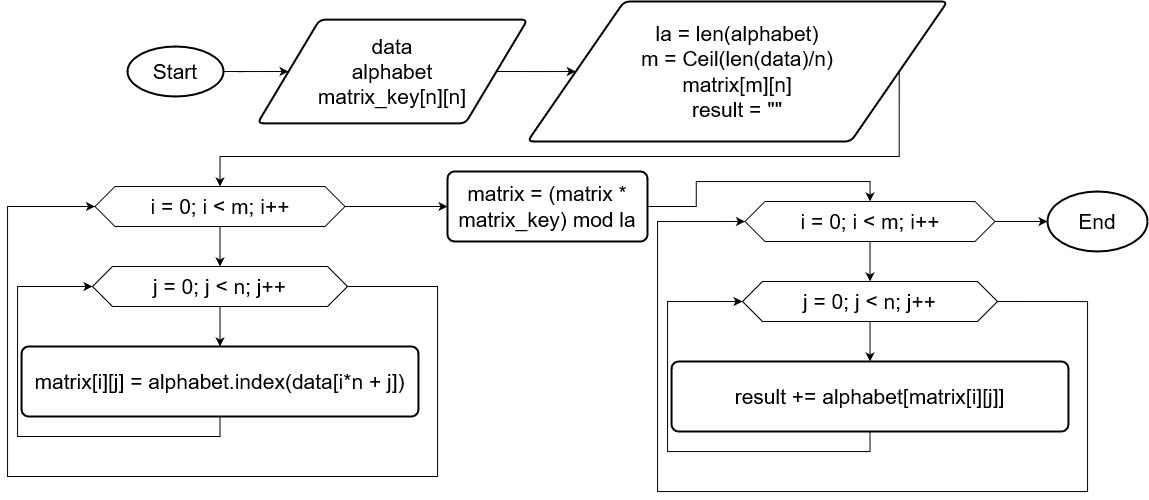

The diagram above was exported from draw.io. Its source (the exported page's mxGraphModel, read from the mxfile embedded in the PNG):
<mxGraphModel dx="2251" dy="746" grid="1" gridSize="10" guides="1" tooltips="1" connect="1" arrows="1" fold="1" page="1" pageScale="1" pageWidth="827" pageHeight="1169" math="0" shadow="0">
  <root>
    <mxCell id="0" />
    <mxCell id="1" parent="0" />
    <mxCell id="94nOHTLPlmDeJjtr1RqY-4" style="edgeStyle=orthogonalEdgeStyle;rounded=0;orthogonalLoop=1;jettySize=auto;html=1;exitX=1;exitY=0.5;exitDx=0;exitDy=0;exitPerimeter=0;entryX=0;entryY=0.5;entryDx=0;entryDy=0;" edge="1" parent="1" source="94nOHTLPlmDeJjtr1RqY-1" target="94nOHTLPlmDeJjtr1RqY-3">
      <mxGeometry relative="1" as="geometry" />
    </mxCell>
    <mxCell id="94nOHTLPlmDeJjtr1RqY-1" value="&lt;font style=&quot;font-size: 21px;&quot;&gt;Start&lt;/font&gt;" style="strokeWidth=2;html=1;shape=mxgraph.flowchart.start_1;whiteSpace=wrap;" vertex="1" parent="1">
      <mxGeometry x="120" y="140" width="96" height="50" as="geometry" />
    </mxCell>
    <mxCell id="94nOHTLPlmDeJjtr1RqY-2" value="&lt;font style=&quot;font-size: 21px;&quot;&gt;End&lt;/font&gt;" style="strokeWidth=2;html=1;shape=mxgraph.flowchart.start_1;whiteSpace=wrap;" vertex="1" parent="1">
      <mxGeometry x="1040" y="285" width="100" height="60" as="geometry" />
    </mxCell>
    <mxCell id="94nOHTLPlmDeJjtr1RqY-47" style="edgeStyle=orthogonalEdgeStyle;rounded=0;orthogonalLoop=1;jettySize=auto;html=1;exitX=1;exitY=0.5;exitDx=0;exitDy=0;entryX=0;entryY=0.5;entryDx=0;entryDy=0;" edge="1" parent="1" source="94nOHTLPlmDeJjtr1RqY-3" target="94nOHTLPlmDeJjtr1RqY-27">
      <mxGeometry relative="1" as="geometry">
        <Array as="points">
          <mxPoint x="530" y="165" />
          <mxPoint x="530" y="165" />
        </Array>
      </mxGeometry>
    </mxCell>
    <mxCell id="94nOHTLPlmDeJjtr1RqY-3" value="&lt;div style=&quot;font-size: 21px;&quot;&gt;&lt;font style=&quot;font-size: 21px;&quot;&gt;data&lt;/font&gt;&lt;/div&gt;&lt;div style=&quot;font-size: 21px;&quot;&gt;&lt;font style=&quot;font-size: 21px;&quot;&gt;alphabet&lt;br&gt;&lt;/font&gt;&lt;/div&gt;&lt;div style=&quot;font-size: 21px;&quot;&gt;&lt;font style=&quot;font-size: 21px;&quot;&gt;matrix_key[n][n]&lt;br&gt;&lt;/font&gt;&lt;/div&gt;" style="shape=parallelogram;html=1;strokeWidth=2;perimeter=parallelogramPerimeter;whiteSpace=wrap;rounded=1;arcSize=12;size=0.23;" vertex="1" parent="1">
      <mxGeometry x="250" y="113.13" width="270" height="103.75" as="geometry" />
    </mxCell>
    <mxCell id="94nOHTLPlmDeJjtr1RqY-51" style="edgeStyle=orthogonalEdgeStyle;rounded=0;orthogonalLoop=1;jettySize=auto;html=1;exitX=1;exitY=0.5;exitDx=0;exitDy=0;entryX=0.5;entryY=0;entryDx=0;entryDy=0;" edge="1" parent="1" source="94nOHTLPlmDeJjtr1RqY-27" target="94nOHTLPlmDeJjtr1RqY-48">
      <mxGeometry relative="1" as="geometry">
        <Array as="points">
          <mxPoint x="892" y="250" />
          <mxPoint x="213" y="250" />
        </Array>
      </mxGeometry>
    </mxCell>
    <mxCell id="94nOHTLPlmDeJjtr1RqY-27" value="&lt;div&gt;&lt;font style=&quot;font-size: 21px;&quot;&gt;la = len(alphabet)&lt;/font&gt;&lt;/div&gt;&lt;div&gt;&lt;font style=&quot;font-size: 21px;&quot;&gt;m = &lt;/font&gt;&lt;font style=&quot;font-size: 21px;&quot;&gt;Ceil(len(data)/n)&lt;/font&gt;&lt;/div&gt;&lt;div style=&quot;font-size: 21px;&quot;&gt;&lt;font style=&quot;font-size: 21px;&quot;&gt;matrix[m][n]&lt;/font&gt;&lt;/div&gt;&lt;div style=&quot;font-size: 21px;&quot;&gt;&lt;font style=&quot;font-size: 21px;&quot;&gt;result = &quot;&quot;&lt;br&gt;&lt;/font&gt;&lt;/div&gt;" style="shape=parallelogram;html=1;strokeWidth=2;perimeter=parallelogramPerimeter;whiteSpace=wrap;rounded=1;arcSize=12;size=0.23;" vertex="1" parent="1">
      <mxGeometry x="520" y="95" width="420" height="140" as="geometry" />
    </mxCell>
    <mxCell id="94nOHTLPlmDeJjtr1RqY-52" style="edgeStyle=orthogonalEdgeStyle;rounded=0;orthogonalLoop=1;jettySize=auto;html=1;exitX=0.5;exitY=1;exitDx=0;exitDy=0;entryX=0.5;entryY=0;entryDx=0;entryDy=0;" edge="1" parent="1" source="94nOHTLPlmDeJjtr1RqY-48" target="94nOHTLPlmDeJjtr1RqY-50">
      <mxGeometry relative="1" as="geometry" />
    </mxCell>
    <mxCell id="94nOHTLPlmDeJjtr1RqY-58" style="edgeStyle=orthogonalEdgeStyle;rounded=0;orthogonalLoop=1;jettySize=auto;html=1;exitX=1;exitY=0.5;exitDx=0;exitDy=0;entryX=0;entryY=0.5;entryDx=0;entryDy=0;" edge="1" parent="1" source="94nOHTLPlmDeJjtr1RqY-48" target="94nOHTLPlmDeJjtr1RqY-57">
      <mxGeometry relative="1" as="geometry" />
    </mxCell>
    <mxCell id="94nOHTLPlmDeJjtr1RqY-48" value="&lt;font style=&quot;font-size: 21px;&quot;&gt;i = 0; i &amp;lt; m; i++&lt;/font&gt;" style="shape=hexagon;perimeter=hexagonPerimeter2;whiteSpace=wrap;html=1;fixedSize=1;" vertex="1" parent="1">
      <mxGeometry x="87.5" y="280" width="250" height="40" as="geometry" />
    </mxCell>
    <mxCell id="94nOHTLPlmDeJjtr1RqY-54" style="edgeStyle=orthogonalEdgeStyle;rounded=0;orthogonalLoop=1;jettySize=auto;html=1;exitX=0.5;exitY=1;exitDx=0;exitDy=0;entryX=0;entryY=0.5;entryDx=0;entryDy=0;" edge="1" parent="1" source="94nOHTLPlmDeJjtr1RqY-49" target="94nOHTLPlmDeJjtr1RqY-50">
      <mxGeometry relative="1" as="geometry">
        <Array as="points">
          <mxPoint x="213" y="530" />
          <mxPoint x="10" y="530" />
          <mxPoint x="10" y="380" />
        </Array>
      </mxGeometry>
    </mxCell>
    <mxCell id="94nOHTLPlmDeJjtr1RqY-49" value="&lt;font style=&quot;font-size: 21px;&quot;&gt;matrix[i][j] = alphabet.index(data[i*n + j])&lt;/font&gt;" style="rounded=1;whiteSpace=wrap;html=1;absoluteArcSize=1;arcSize=14;strokeWidth=2;" vertex="1" parent="1">
      <mxGeometry x="14.059999999999999" y="440" width="396.88" height="70" as="geometry" />
    </mxCell>
    <mxCell id="94nOHTLPlmDeJjtr1RqY-53" style="edgeStyle=orthogonalEdgeStyle;rounded=0;orthogonalLoop=1;jettySize=auto;html=1;exitX=0.5;exitY=1;exitDx=0;exitDy=0;" edge="1" parent="1" source="94nOHTLPlmDeJjtr1RqY-50" target="94nOHTLPlmDeJjtr1RqY-49">
      <mxGeometry relative="1" as="geometry" />
    </mxCell>
    <mxCell id="94nOHTLPlmDeJjtr1RqY-55" style="edgeStyle=orthogonalEdgeStyle;rounded=0;orthogonalLoop=1;jettySize=auto;html=1;exitX=1;exitY=0.5;exitDx=0;exitDy=0;entryX=0;entryY=0.5;entryDx=0;entryDy=0;" edge="1" parent="1" source="94nOHTLPlmDeJjtr1RqY-50" target="94nOHTLPlmDeJjtr1RqY-48">
      <mxGeometry relative="1" as="geometry">
        <Array as="points">
          <mxPoint x="430" y="380" />
          <mxPoint x="430" y="570" />
          <mxPoint y="570" />
          <mxPoint y="300" />
        </Array>
      </mxGeometry>
    </mxCell>
    <mxCell id="94nOHTLPlmDeJjtr1RqY-50" value="&lt;font style=&quot;font-size: 21px;&quot;&gt;j = 0; j &amp;lt; n; j++&lt;/font&gt;" style="shape=hexagon;perimeter=hexagonPerimeter2;whiteSpace=wrap;html=1;fixedSize=1;" vertex="1" parent="1">
      <mxGeometry x="85.01" y="360" width="255" height="40" as="geometry" />
    </mxCell>
    <mxCell id="94nOHTLPlmDeJjtr1RqY-66" style="edgeStyle=orthogonalEdgeStyle;rounded=0;orthogonalLoop=1;jettySize=auto;html=1;exitX=1;exitY=0.5;exitDx=0;exitDy=0;entryX=0.5;entryY=0;entryDx=0;entryDy=0;" edge="1" parent="1" source="94nOHTLPlmDeJjtr1RqY-57" target="94nOHTLPlmDeJjtr1RqY-60">
      <mxGeometry relative="1" as="geometry" />
    </mxCell>
    <mxCell id="94nOHTLPlmDeJjtr1RqY-57" value="&lt;font style=&quot;font-size: 21px;&quot;&gt;matrix = (matrix * matrix_key) mod la&lt;br&gt;&lt;/font&gt;" style="rounded=1;whiteSpace=wrap;html=1;absoluteArcSize=1;arcSize=14;strokeWidth=2;" vertex="1" parent="1">
      <mxGeometry x="440" y="265" width="200" height="70" as="geometry" />
    </mxCell>
    <mxCell id="94nOHTLPlmDeJjtr1RqY-59" style="edgeStyle=orthogonalEdgeStyle;rounded=0;orthogonalLoop=1;jettySize=auto;html=1;exitX=0.5;exitY=1;exitDx=0;exitDy=0;entryX=0.5;entryY=0;entryDx=0;entryDy=0;" edge="1" parent="1" source="94nOHTLPlmDeJjtr1RqY-60" target="94nOHTLPlmDeJjtr1RqY-65">
      <mxGeometry relative="1" as="geometry" />
    </mxCell>
    <mxCell id="94nOHTLPlmDeJjtr1RqY-67" style="edgeStyle=orthogonalEdgeStyle;rounded=0;orthogonalLoop=1;jettySize=auto;html=1;exitX=1;exitY=0.5;exitDx=0;exitDy=0;" edge="1" parent="1" source="94nOHTLPlmDeJjtr1RqY-60" target="94nOHTLPlmDeJjtr1RqY-2">
      <mxGeometry relative="1" as="geometry" />
    </mxCell>
    <mxCell id="94nOHTLPlmDeJjtr1RqY-60" value="&lt;font style=&quot;font-size: 21px;&quot;&gt;i = 0; i &amp;lt; m; i++&lt;/font&gt;" style="shape=hexagon;perimeter=hexagonPerimeter2;whiteSpace=wrap;html=1;fixedSize=1;" vertex="1" parent="1">
      <mxGeometry x="737.5" y="295" width="250" height="40" as="geometry" />
    </mxCell>
    <mxCell id="94nOHTLPlmDeJjtr1RqY-61" style="edgeStyle=orthogonalEdgeStyle;rounded=0;orthogonalLoop=1;jettySize=auto;html=1;exitX=0.5;exitY=1;exitDx=0;exitDy=0;entryX=0;entryY=0.5;entryDx=0;entryDy=0;" edge="1" parent="1" source="94nOHTLPlmDeJjtr1RqY-62" target="94nOHTLPlmDeJjtr1RqY-65">
      <mxGeometry relative="1" as="geometry">
        <Array as="points">
          <mxPoint x="863" y="545" />
          <mxPoint x="660" y="545" />
          <mxPoint x="660" y="395" />
        </Array>
      </mxGeometry>
    </mxCell>
    <mxCell id="94nOHTLPlmDeJjtr1RqY-62" value="&lt;font style=&quot;font-size: 21px;&quot;&gt;result += alphabet[matrix[i][j]]&lt;/font&gt;" style="rounded=1;whiteSpace=wrap;html=1;absoluteArcSize=1;arcSize=14;strokeWidth=2;" vertex="1" parent="1">
      <mxGeometry x="664.06" y="455" width="396.88" height="70" as="geometry" />
    </mxCell>
    <mxCell id="94nOHTLPlmDeJjtr1RqY-63" style="edgeStyle=orthogonalEdgeStyle;rounded=0;orthogonalLoop=1;jettySize=auto;html=1;exitX=0.5;exitY=1;exitDx=0;exitDy=0;" edge="1" parent="1" source="94nOHTLPlmDeJjtr1RqY-65" target="94nOHTLPlmDeJjtr1RqY-62">
      <mxGeometry relative="1" as="geometry" />
    </mxCell>
    <mxCell id="94nOHTLPlmDeJjtr1RqY-64" style="edgeStyle=orthogonalEdgeStyle;rounded=0;orthogonalLoop=1;jettySize=auto;html=1;exitX=1;exitY=0.5;exitDx=0;exitDy=0;entryX=0;entryY=0.5;entryDx=0;entryDy=0;" edge="1" parent="1" source="94nOHTLPlmDeJjtr1RqY-65" target="94nOHTLPlmDeJjtr1RqY-60">
      <mxGeometry relative="1" as="geometry">
        <Array as="points">
          <mxPoint x="1080" y="395" />
          <mxPoint x="1080" y="585" />
          <mxPoint x="650" y="585" />
          <mxPoint x="650" y="315" />
        </Array>
      </mxGeometry>
    </mxCell>
    <mxCell id="94nOHTLPlmDeJjtr1RqY-65" value="&lt;font style=&quot;font-size: 21px;&quot;&gt;j = 0; j &amp;lt; n; j++&lt;/font&gt;" style="shape=hexagon;perimeter=hexagonPerimeter2;whiteSpace=wrap;html=1;fixedSize=1;" vertex="1" parent="1">
      <mxGeometry x="735.01" y="375" width="255" height="40" as="geometry" />
    </mxCell>
  </root>
</mxGraphModel>